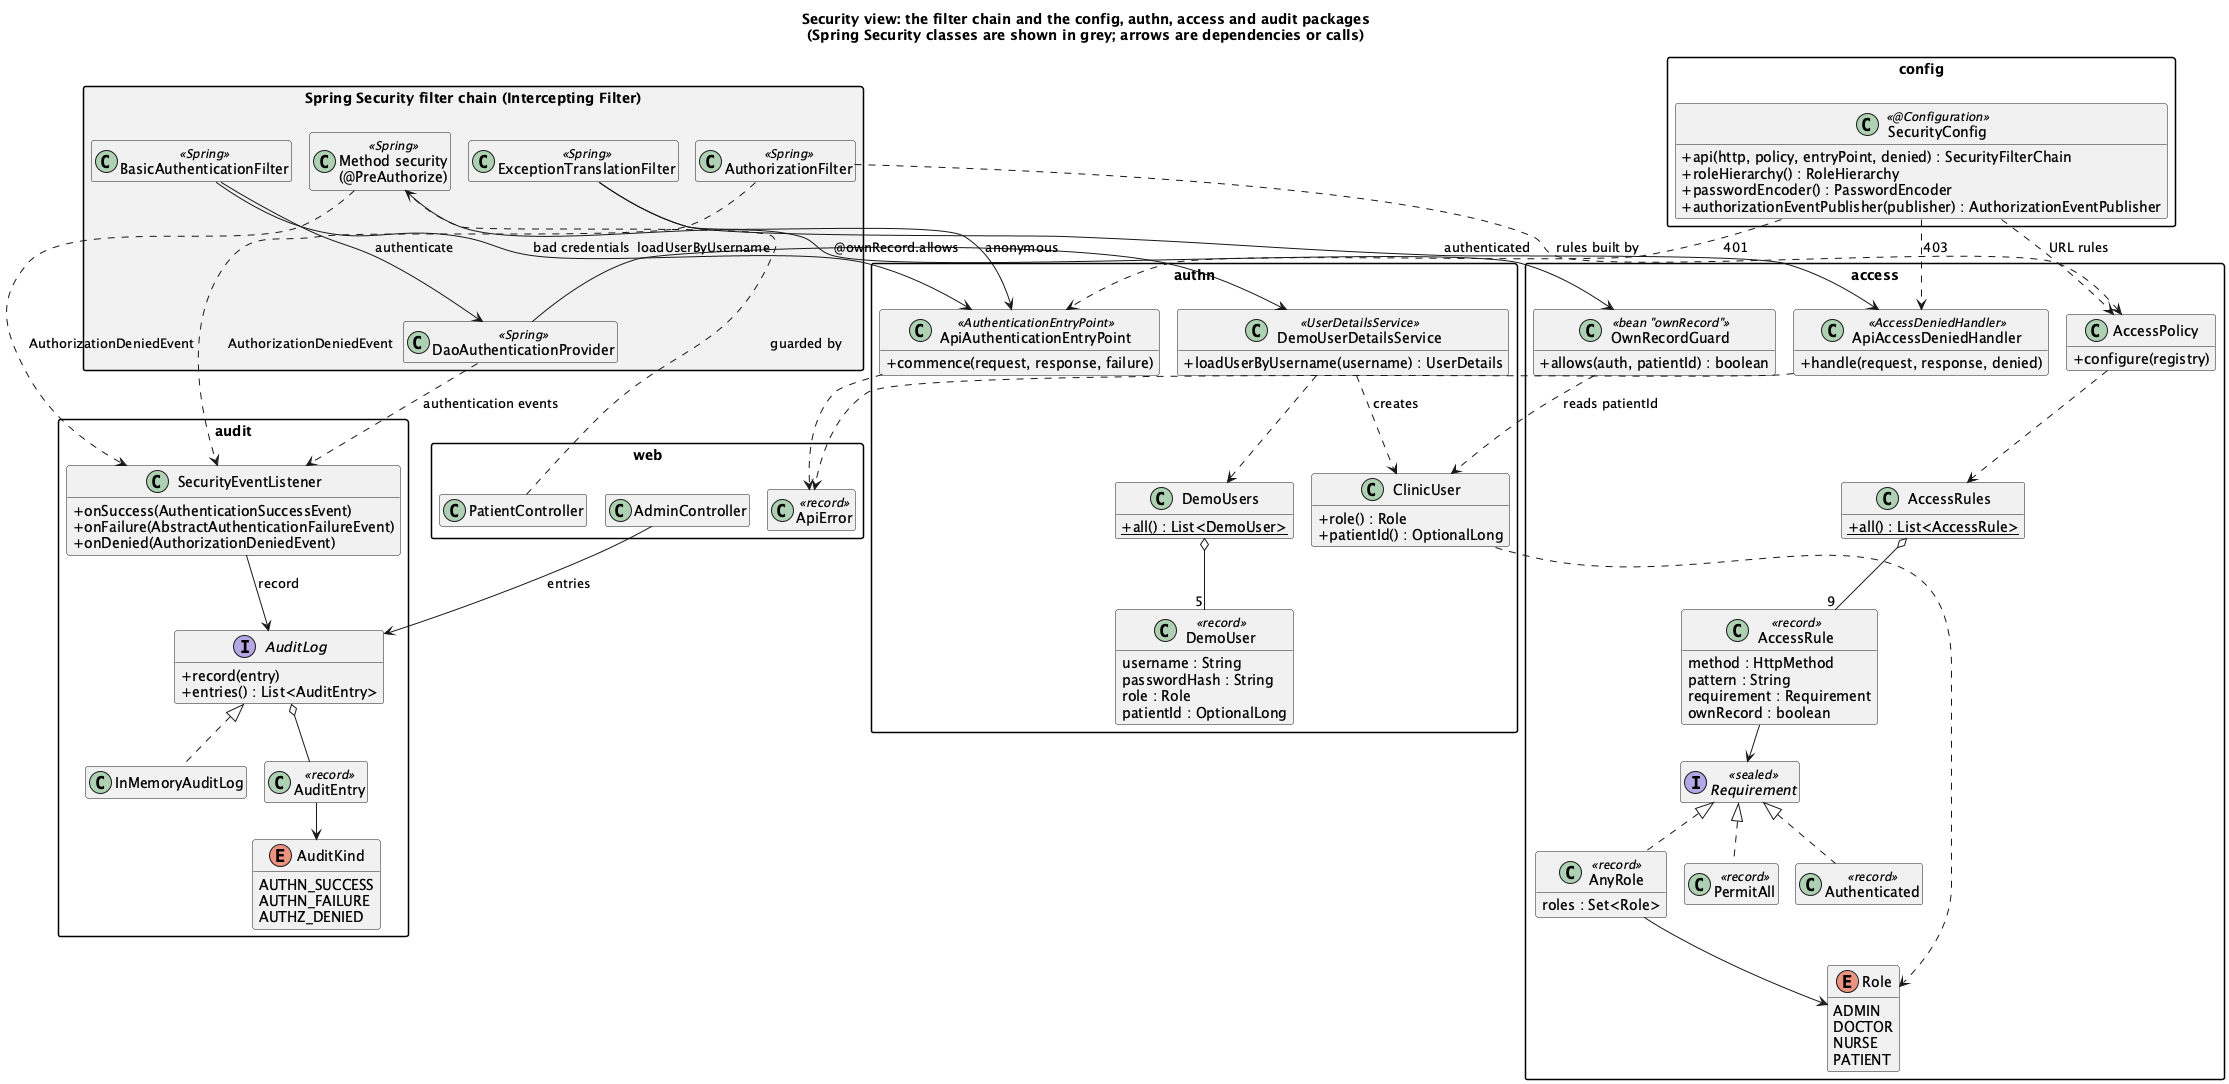

The diagram above was rendered by PlantUML. Its source (embedded in the PNG):
@startuml security-view
!pragma layout smetana
title Security view: the filter chain and the config, authn, access and audit packages\n(Spring Security classes are shown in grey; arrows are dependencies or calls)
skinparam classAttributeIconSize 0
skinparam packageStyle rectangle
skinparam shadowing false
hide empty members

package "Spring Security filter chain (Intercepting Filter)" as chain #F2F2F2 {
  class BasicAuthenticationFilter <<Spring>>
  class ExceptionTranslationFilter <<Spring>>
  class AuthorizationFilter <<Spring>>
  class "Method security\n(@PreAuthorize)" as MethodSecurity <<Spring>>
  class DaoAuthenticationProvider <<Spring>>
}

package config {
  class SecurityConfig <<@Configuration>> {
    +api(http, policy, entryPoint, denied) : SecurityFilterChain
    +roleHierarchy() : RoleHierarchy
    +passwordEncoder() : PasswordEncoder
    +authorizationEventPublisher(publisher) : AuthorizationEventPublisher
  }
}

package authn {
  class DemoUserDetailsService <<UserDetailsService>> {
    +loadUserByUsername(username) : UserDetails
  }
  class DemoUsers {
    +{static} all() : List<DemoUser>
  }
  class DemoUser <<record>> {
    username : String
    passwordHash : String
    role : Role
    patientId : OptionalLong
  }
  class ClinicUser {
    +role() : Role
    +patientId() : OptionalLong
  }
  class ApiAuthenticationEntryPoint <<AuthenticationEntryPoint>> {
    +commence(request, response, failure)
  }
}

package access {
  class AccessRules {
    +{static} all() : List<AccessRule>
  }
  class AccessRule <<record>> {
    method : HttpMethod
    pattern : String
    requirement : Requirement
    ownRecord : boolean
  }
  interface Requirement <<sealed>>
  class PermitAll <<record>>
  class Authenticated <<record>>
  class AnyRole <<record>> {
    roles : Set<Role>
  }
  enum Role {
    ADMIN
    DOCTOR
    NURSE
    PATIENT
  }
  class AccessPolicy {
    +configure(registry)
  }
  class OwnRecordGuard <<bean "ownRecord">> {
    +allows(auth, patientId) : boolean
  }
  class ApiAccessDeniedHandler <<AccessDeniedHandler>> {
    +handle(request, response, denied)
  }
}

package audit {
  class SecurityEventListener {
    +onSuccess(AuthenticationSuccessEvent)
    +onFailure(AbstractAuthenticationFailureEvent)
    +onDenied(AuthorizationDeniedEvent)
  }
  interface AuditLog {
    +record(entry)
    +entries() : List<AuditEntry>
  }
  class InMemoryAuditLog
  class AuditEntry <<record>>
  enum AuditKind {
    AUTHN_SUCCESS
    AUTHN_FAILURE
    AUTHZ_DENIED
  }
}

package web {
  class PatientController
  class AdminController
  class ApiError <<record>>
}

SecurityConfig ..> AccessPolicy : URL rules
SecurityConfig ..> ApiAuthenticationEntryPoint : 401
SecurityConfig ..> ApiAccessDeniedHandler : 403

BasicAuthenticationFilter --> DaoAuthenticationProvider : authenticate
DaoAuthenticationProvider --> DemoUserDetailsService : loadUserByUsername
BasicAuthenticationFilter --> ApiAuthenticationEntryPoint : bad credentials
DemoUserDetailsService ..> DemoUsers
DemoUsers o-- "5" DemoUser
DemoUserDetailsService ..> ClinicUser : creates
ClinicUser ..> Role

ExceptionTranslationFilter --> ApiAuthenticationEntryPoint : anonymous
ExceptionTranslationFilter --> ApiAccessDeniedHandler : authenticated
AuthorizationFilter ..> AccessPolicy : rules built by
AccessPolicy ..> AccessRules
AccessRules o-- "9" AccessRule
AccessRule --> Requirement
Requirement <|.. PermitAll
Requirement <|.. Authenticated
Requirement <|.. AnyRole
AnyRole --> Role
MethodSecurity --> OwnRecordGuard : @ownRecord.allows
OwnRecordGuard ..> ClinicUser : reads patientId
PatientController ..> MethodSecurity : guarded by

ApiAuthenticationEntryPoint ..> ApiError
ApiAccessDeniedHandler ..> ApiError

SecurityEventListener --> AuditLog : record
AuditLog <|.. InMemoryAuditLog
AuditLog o-- AuditEntry
AuditEntry --> AuditKind
AdminController --> AuditLog : entries
DaoAuthenticationProvider ..> SecurityEventListener : authentication events
AuthorizationFilter ..> SecurityEventListener : AuthorizationDeniedEvent
MethodSecurity ..> SecurityEventListener : AuthorizationDeniedEvent
@enduml